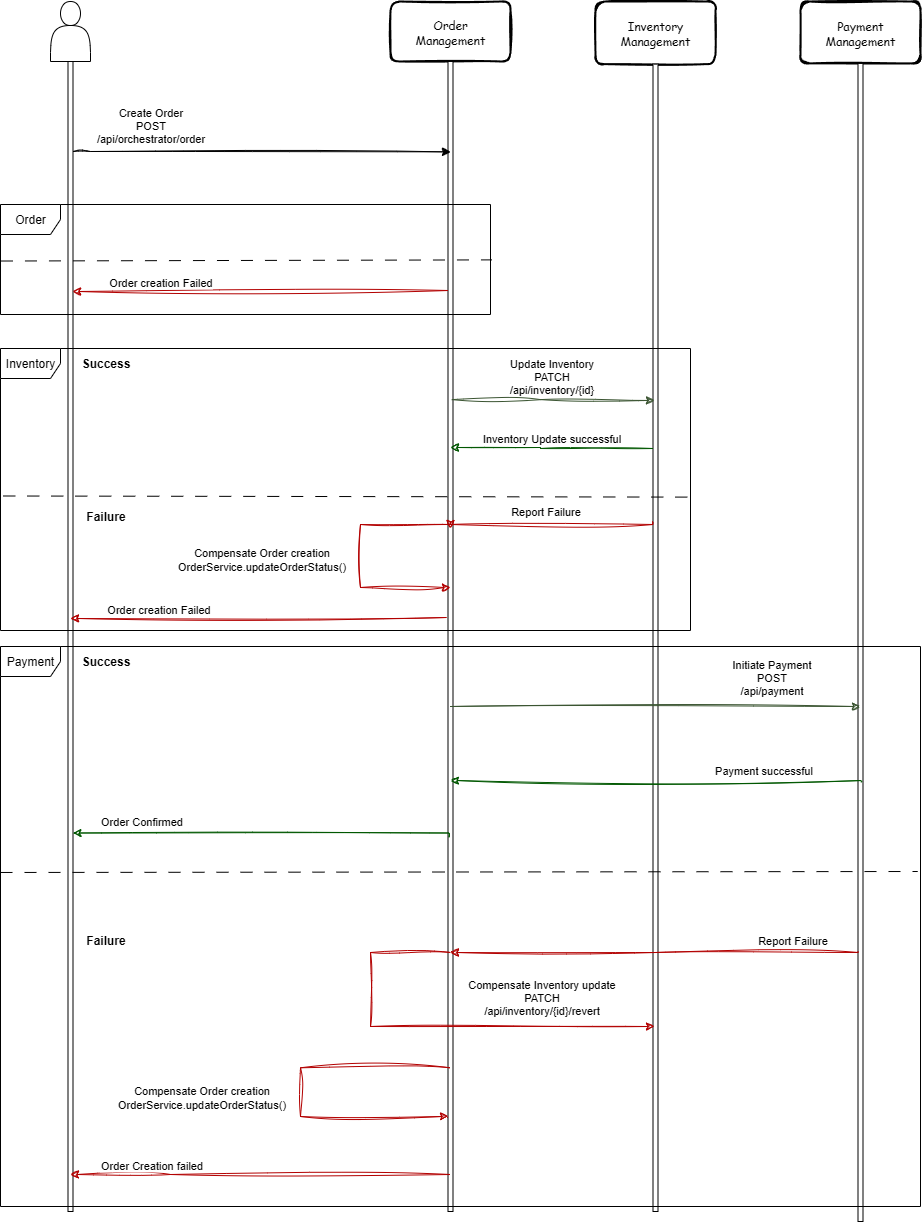

The diagram above was exported from draw.io. Its source (the exported page's mxGraphModel, read from the mxfile embedded in the PNG):
<mxGraphModel dx="971" dy="462" grid="1" gridSize="10" guides="1" tooltips="1" connect="1" arrows="1" fold="1" page="1" pageScale="1" pageWidth="850" pageHeight="1100" math="0" shadow="0">
  <root>
    <mxCell id="0" />
    <mxCell id="1" parent="0" />
    <mxCell id="xt_jgCa3uSc-XVImhlsq-1" value="" style="group;sketch=1;curveFitting=1;jiggle=2;" parent="1" vertex="1" connectable="0">
      <mxGeometry x="420" y="30" width="120" height="1210" as="geometry" />
    </mxCell>
    <mxCell id="xt_jgCa3uSc-XVImhlsq-2" value="Order&lt;br&gt;Management" style="rounded=1;whiteSpace=wrap;html=1;strokeWidth=2;fillWeight=4;hachureGap=8;hachureAngle=45;sketch=1;fontFamily=Comic Sans MS;" parent="xt_jgCa3uSc-XVImhlsq-1" vertex="1">
      <mxGeometry width="120" height="60" as="geometry" />
    </mxCell>
    <mxCell id="xt_jgCa3uSc-XVImhlsq-3" value="&lt;span style=&quot;color: rgba(0, 0, 0, 0); font-family: monospace; font-size: 0px; text-align: start; text-wrap-mode: nowrap;&quot;&gt;%3CmxGraphModel%3E%3Croot%3E%3CmxCell%20id%3D%220%22%2F%3E%3CmxCell%20id%3D%221%22%20parent%3D%220%22%2F%3E%3CmxCell%20id%3D%222%22%20value%3D%22%22%20style%3D%22rounded%3D0%3BwhiteSpace%3Dwrap%3Bhtml%3D1%3B%22%20vertex%3D%221%22%20parent%3D%221%22%3E%3CmxGeometry%20x%3D%22962.5%22%20y%3D%22120%22%20width%3D%225%22%20height%3D%22570%22%20as%3D%22geometry%22%2F%3E%3C%2FmxCell%3E%3C%2Froot%3E%3C%2FmxGraphModel%3E&lt;/span&gt;" style="rounded=0;whiteSpace=wrap;html=1;" parent="xt_jgCa3uSc-XVImhlsq-1" vertex="1">
      <mxGeometry x="57.5" y="60" width="5" height="1150" as="geometry" />
    </mxCell>
    <mxCell id="xt_jgCa3uSc-XVImhlsq-4" value="" style="group;sketch=1;curveFitting=1;jiggle=2;" parent="1" vertex="1" connectable="0">
      <mxGeometry x="830" y="30" width="120" height="1220" as="geometry" />
    </mxCell>
    <mxCell id="xt_jgCa3uSc-XVImhlsq-5" value="Payment&lt;br&gt;Management" style="rounded=1;whiteSpace=wrap;html=1;strokeWidth=2;fillWeight=4;hachureGap=8;hachureAngle=45;sketch=1;fontFamily=Comic Sans MS;" parent="xt_jgCa3uSc-XVImhlsq-4" vertex="1">
      <mxGeometry width="120" height="61.93214193214194" as="geometry" />
    </mxCell>
    <mxCell id="xt_jgCa3uSc-XVImhlsq-6" value="" style="rounded=0;whiteSpace=wrap;html=1;" parent="xt_jgCa3uSc-XVImhlsq-4" vertex="1">
      <mxGeometry x="57.5" y="61.92803418803419" width="5" height="1158.0719658119658" as="geometry" />
    </mxCell>
    <mxCell id="xt_jgCa3uSc-XVImhlsq-7" value="" style="group;sketch=1;curveFitting=1;jiggle=2;" parent="1" vertex="1" connectable="0">
      <mxGeometry x="625" y="30" width="280" height="1210" as="geometry" />
    </mxCell>
    <mxCell id="xt_jgCa3uSc-XVImhlsq-8" value="Inventory&lt;br&gt;Management" style="rounded=1;whiteSpace=wrap;html=1;strokeWidth=2;fillWeight=4;hachureGap=8;hachureAngle=45;sketch=1;fontFamily=Comic Sans MS;" parent="xt_jgCa3uSc-XVImhlsq-7" vertex="1">
      <mxGeometry width="120" height="62.608695652173914" as="geometry" />
    </mxCell>
    <mxCell id="xt_jgCa3uSc-XVImhlsq-9" value="" style="rounded=0;whiteSpace=wrap;html=1;" parent="xt_jgCa3uSc-XVImhlsq-7" vertex="1">
      <mxGeometry x="57.5" y="62.61" width="5" height="1147.39" as="geometry" />
    </mxCell>
    <mxCell id="xt_jgCa3uSc-XVImhlsq-10" style="edgeStyle=orthogonalEdgeStyle;rounded=0;orthogonalLoop=1;jettySize=auto;html=1;sketch=1;curveFitting=1;jiggle=2;fillColor=#6d8764;strokeColor=#3A5431;exitX=0.735;exitY=0.294;exitDx=0;exitDy=0;exitPerimeter=0;" parent="1" source="xt_jgCa3uSc-XVImhlsq-3" edge="1">
      <mxGeometry relative="1" as="geometry">
        <mxPoint x="490" y="437" as="sourcePoint" />
        <mxPoint x="684" y="429" as="targetPoint" />
        <Array as="points">
          <mxPoint x="570" y="428" />
        </Array>
      </mxGeometry>
    </mxCell>
    <mxCell id="xt_jgCa3uSc-XVImhlsq-11" value="Update Inventory&lt;br&gt;PATCH&lt;br&gt;/api/inventory/{id}" style="edgeLabel;html=1;align=center;verticalAlign=middle;resizable=0;points=[];" parent="xt_jgCa3uSc-XVImhlsq-10" vertex="1" connectable="0">
      <mxGeometry x="-0.0477" y="-3" relative="1" as="geometry">
        <mxPoint x="2" y="-27" as="offset" />
      </mxGeometry>
    </mxCell>
    <mxCell id="xt_jgCa3uSc-XVImhlsq-12" style="edgeStyle=orthogonalEdgeStyle;rounded=0;orthogonalLoop=1;jettySize=auto;html=1;sketch=1;curveFitting=1;jiggle=2;fillColor=#6d8764;strokeColor=#3A5431;" parent="1" edge="1">
      <mxGeometry relative="1" as="geometry">
        <mxPoint x="480" y="735" as="sourcePoint" />
        <mxPoint x="890" y="735" as="targetPoint" />
        <Array as="points" />
      </mxGeometry>
    </mxCell>
    <mxCell id="xt_jgCa3uSc-XVImhlsq-13" value="Initiate Payment&lt;br&gt;POST&lt;br&gt;/api/payment" style="edgeLabel;align=center;verticalAlign=middle;resizable=0;points=[];textShadow=0;labelBorderColor=none;html=1;" parent="xt_jgCa3uSc-XVImhlsq-12" vertex="1" connectable="0">
      <mxGeometry x="0.0249" y="-1" relative="1" as="geometry">
        <mxPoint x="110" y="-31" as="offset" />
      </mxGeometry>
    </mxCell>
    <mxCell id="xt_jgCa3uSc-XVImhlsq-14" value="" style="group" parent="1" vertex="1" connectable="0">
      <mxGeometry x="80" y="30" width="40" height="1210" as="geometry" />
    </mxCell>
    <mxCell id="xt_jgCa3uSc-XVImhlsq-15" value="" style="shape=actor;whiteSpace=wrap;html=1;" parent="xt_jgCa3uSc-XVImhlsq-14" vertex="1">
      <mxGeometry width="40" height="60" as="geometry" />
    </mxCell>
    <mxCell id="xt_jgCa3uSc-XVImhlsq-16" value="" style="rounded=0;whiteSpace=wrap;html=1;" parent="xt_jgCa3uSc-XVImhlsq-14" vertex="1">
      <mxGeometry x="17.5" y="60" width="5" height="1150" as="geometry" />
    </mxCell>
    <mxCell id="xt_jgCa3uSc-XVImhlsq-17" style="edgeStyle=orthogonalEdgeStyle;rounded=0;orthogonalLoop=1;jettySize=auto;html=1;sketch=1;curveFitting=1;jiggle=2;fillColor=#e51400;strokeColor=#B20000;" parent="1" edge="1">
      <mxGeometry relative="1" as="geometry">
        <mxPoint x="682.5" y="550" as="sourcePoint" />
        <mxPoint x="480" y="557" as="targetPoint" />
        <Array as="points">
          <mxPoint x="683" y="553" />
        </Array>
      </mxGeometry>
    </mxCell>
    <mxCell id="xt_jgCa3uSc-XVImhlsq-18" value="Report Failure" style="edgeLabel;html=1;align=center;verticalAlign=middle;resizable=0;points=[];" parent="xt_jgCa3uSc-XVImhlsq-17" vertex="1" connectable="0">
      <mxGeometry x="0.5204" y="1" relative="1" as="geometry">
        <mxPoint x="48" y="-15" as="offset" />
      </mxGeometry>
    </mxCell>
    <mxCell id="xt_jgCa3uSc-XVImhlsq-19" style="edgeStyle=orthogonalEdgeStyle;rounded=0;orthogonalLoop=1;jettySize=auto;html=1;sketch=1;curveFitting=1;jiggle=2;fillColor=#e51400;strokeColor=#B20000;" parent="1" edge="1">
      <mxGeometry relative="1" as="geometry">
        <mxPoint x="887.5" y="980" as="sourcePoint" />
        <mxPoint x="480" y="981" as="targetPoint" />
        <Array as="points">
          <mxPoint x="685" y="981" />
          <mxPoint x="478" y="981" />
        </Array>
      </mxGeometry>
    </mxCell>
    <mxCell id="xt_jgCa3uSc-XVImhlsq-20" value="Report Failure" style="edgeLabel;html=1;align=center;verticalAlign=middle;resizable=0;points=[];" parent="xt_jgCa3uSc-XVImhlsq-19" vertex="1" connectable="0">
      <mxGeometry x="-0.6972" y="-3" relative="1" as="geometry">
        <mxPoint x="-5" y="-10" as="offset" />
      </mxGeometry>
    </mxCell>
    <mxCell id="xt_jgCa3uSc-XVImhlsq-21" style="edgeStyle=orthogonalEdgeStyle;rounded=0;orthogonalLoop=1;jettySize=auto;html=1;sketch=1;curveFitting=1;jiggle=2;entryX=0.5;entryY=0.029;entryDx=0;entryDy=0;entryPerimeter=0;" parent="1" edge="1">
      <mxGeometry relative="1" as="geometry">
        <mxPoint x="103" y="180" as="sourcePoint" />
        <mxPoint x="480" y="180.35000000000036" as="targetPoint" />
        <Array as="points">
          <mxPoint x="120" y="181" />
        </Array>
      </mxGeometry>
    </mxCell>
    <mxCell id="xt_jgCa3uSc-XVImhlsq-22" value="Create Order&lt;br&gt;POST&lt;br&gt;/api/orchestrator/order" style="edgeLabel;html=1;align=center;verticalAlign=middle;resizable=0;points=[];" parent="xt_jgCa3uSc-XVImhlsq-21" vertex="1" connectable="0">
      <mxGeometry x="-0.14" y="-1" relative="1" as="geometry">
        <mxPoint x="-85" y="-28" as="offset" />
      </mxGeometry>
    </mxCell>
    <mxCell id="xt_jgCa3uSc-XVImhlsq-23" style="edgeStyle=orthogonalEdgeStyle;rounded=0;orthogonalLoop=1;jettySize=auto;html=1;fillColor=#e51400;strokeColor=#B20000;sketch=1;curveFitting=1;jiggle=2;" parent="1" edge="1">
      <mxGeometry relative="1" as="geometry">
        <mxPoint x="480" y="616" as="targetPoint" />
        <mxPoint x="480" y="553" as="sourcePoint" />
        <Array as="points">
          <mxPoint x="390" y="553" />
          <mxPoint x="390" y="616" />
        </Array>
      </mxGeometry>
    </mxCell>
    <mxCell id="xt_jgCa3uSc-XVImhlsq-24" value="Compensate Order creation&lt;br&gt;OrderService.updateOrderStatus()" style="edgeLabel;html=1;align=center;verticalAlign=middle;resizable=0;points=[];" parent="xt_jgCa3uSc-XVImhlsq-23" vertex="1" connectable="0">
      <mxGeometry x="0.4301" y="1" relative="1" as="geometry">
        <mxPoint x="-121" y="-28" as="offset" />
      </mxGeometry>
    </mxCell>
    <mxCell id="xt_jgCa3uSc-XVImhlsq-25" style="edgeStyle=orthogonalEdgeStyle;rounded=0;orthogonalLoop=1;jettySize=auto;html=1;entryX=0.924;entryY=0.2;entryDx=0;entryDy=0;entryPerimeter=0;fillColor=#e51400;strokeColor=#B20000;sketch=1;curveFitting=1;jiggle=2;" parent="1" target="xt_jgCa3uSc-XVImhlsq-16" edge="1">
      <mxGeometry relative="1" as="geometry">
        <mxPoint x="478" y="319" as="sourcePoint" />
        <mxPoint x="271.70000000000005" y="319.1999999999998" as="targetPoint" />
        <Array as="points">
          <mxPoint x="102" y="319" />
        </Array>
      </mxGeometry>
    </mxCell>
    <mxCell id="xt_jgCa3uSc-XVImhlsq-26" value="Order creation Failed" style="edgeLabel;html=1;align=center;verticalAlign=middle;resizable=0;points=[];" parent="xt_jgCa3uSc-XVImhlsq-25" vertex="1" connectable="0">
      <mxGeometry x="0.041" y="-2" relative="1" as="geometry">
        <mxPoint x="-92" y="-7" as="offset" />
      </mxGeometry>
    </mxCell>
    <mxCell id="xt_jgCa3uSc-XVImhlsq-27" style="edgeStyle=orthogonalEdgeStyle;rounded=0;orthogonalLoop=1;jettySize=auto;html=1;fillColor=#008a00;strokeColor=#005700;sketch=1;curveFitting=1;jiggle=2;" parent="1" edge="1">
      <mxGeometry relative="1" as="geometry">
        <mxPoint x="682.5" y="477" as="sourcePoint" />
        <mxPoint x="480" y="476" as="targetPoint" />
        <Array as="points">
          <mxPoint x="570" y="477" />
          <mxPoint x="570" y="476" />
        </Array>
      </mxGeometry>
    </mxCell>
    <mxCell id="xt_jgCa3uSc-XVImhlsq-28" value="Inventory Update successful" style="edgeLabel;html=1;align=center;verticalAlign=middle;resizable=0;points=[];" parent="xt_jgCa3uSc-XVImhlsq-27" vertex="1" connectable="0">
      <mxGeometry x="-0.3871" y="-1" relative="1" as="geometry">
        <mxPoint x="-40" y="-10" as="offset" />
      </mxGeometry>
    </mxCell>
    <mxCell id="xt_jgCa3uSc-XVImhlsq-29" style="edgeStyle=orthogonalEdgeStyle;rounded=0;orthogonalLoop=1;jettySize=auto;html=1;fillColor=#e51400;strokeColor=#B20000;sketch=1;curveFitting=1;jiggle=2;" parent="1" edge="1">
      <mxGeometry relative="1" as="geometry">
        <mxPoint x="480" y="981" as="sourcePoint" />
        <mxPoint x="684" y="1055" as="targetPoint" />
        <Array as="points">
          <mxPoint x="400" y="981" />
          <mxPoint x="400" y="1055" />
          <mxPoint x="684" y="1055" />
        </Array>
      </mxGeometry>
    </mxCell>
    <mxCell id="xt_jgCa3uSc-XVImhlsq-30" value="Compensate Inventory update&lt;br&gt;PATCH&lt;br&gt;/api/inventory/{id}/revert" style="edgeLabel;html=1;align=center;verticalAlign=middle;resizable=0;points=[];" parent="xt_jgCa3uSc-XVImhlsq-29" vertex="1" connectable="0">
      <mxGeometry x="0.6671" relative="1" as="geometry">
        <mxPoint x="-41" y="-30" as="offset" />
      </mxGeometry>
    </mxCell>
    <mxCell id="xt_jgCa3uSc-XVImhlsq-31" style="edgeStyle=orthogonalEdgeStyle;rounded=0;orthogonalLoop=1;jettySize=auto;html=1;fillColor=#008a00;strokeColor=#005700;sketch=1;curveFitting=1;jiggle=2;" parent="1" edge="1">
      <mxGeometry relative="1" as="geometry">
        <mxPoint x="891" y="811" as="sourcePoint" />
        <Array as="points">
          <mxPoint x="891" y="809" />
        </Array>
        <mxPoint x="480" y="809" as="targetPoint" />
      </mxGeometry>
    </mxCell>
    <mxCell id="xt_jgCa3uSc-XVImhlsq-32" value="Payment successful" style="edgeLabel;html=1;align=center;verticalAlign=middle;resizable=0;points=[];" parent="xt_jgCa3uSc-XVImhlsq-31" vertex="1" connectable="0">
      <mxGeometry x="0.1371" y="5" relative="1" as="geometry">
        <mxPoint x="134" y="-16" as="offset" />
      </mxGeometry>
    </mxCell>
    <mxCell id="xt_jgCa3uSc-XVImhlsq-33" style="edgeStyle=orthogonalEdgeStyle;rounded=0;orthogonalLoop=1;jettySize=auto;html=1;exitX=0.218;exitY=0.732;exitDx=0;exitDy=0;fillColor=#008a00;strokeColor=#005700;entryX=1;entryY=0.75;entryDx=0;entryDy=0;exitPerimeter=0;sketch=1;curveFitting=1;jiggle=2;" parent="1" edge="1">
      <mxGeometry relative="1" as="geometry">
        <mxPoint x="102.5" y="861.4999999999986" as="targetPoint" />
        <Array as="points">
          <mxPoint x="479" y="862" />
        </Array>
        <mxPoint x="478.59000000000015" y="865.8000000000002" as="sourcePoint" />
      </mxGeometry>
    </mxCell>
    <mxCell id="xt_jgCa3uSc-XVImhlsq-34" value="Order Confirmed" style="edgeLabel;html=1;align=center;verticalAlign=middle;resizable=0;points=[];" parent="xt_jgCa3uSc-XVImhlsq-33" vertex="1" connectable="0">
      <mxGeometry x="0.0376" y="-1" relative="1" as="geometry">
        <mxPoint x="-115" y="-11" as="offset" />
      </mxGeometry>
    </mxCell>
    <mxCell id="xt_jgCa3uSc-XVImhlsq-35" style="edgeStyle=orthogonalEdgeStyle;rounded=0;orthogonalLoop=1;jettySize=auto;html=1;exitX=0.357;exitY=0.875;exitDx=0;exitDy=0;exitPerimeter=0;fillColor=#e51400;strokeColor=#B20000;sketch=1;curveFitting=1;jiggle=2;" parent="1" source="xt_jgCa3uSc-XVImhlsq-3" edge="1">
      <mxGeometry relative="1" as="geometry">
        <mxPoint x="478" y="1145" as="targetPoint" />
        <mxPoint x="268.865" y="1095.65" as="sourcePoint" />
        <Array as="points">
          <mxPoint x="330" y="1096" />
          <mxPoint x="330" y="1145" />
        </Array>
      </mxGeometry>
    </mxCell>
    <mxCell id="xt_jgCa3uSc-XVImhlsq-36" value="&lt;span style=&quot;color: rgba(0, 0, 0, 0); font-family: monospace; font-size: 0px; text-align: start; background-color: rgb(236, 236, 236);&quot;&gt;%3CmxGraphModel%3E%3Croot%3E%3CmxCell%20id%3D%220%22%2F%3E%3CmxCell%20id%3D%221%22%20parent%3D%220%22%2F%3E%3CmxCell%20id%3D%222%22%20value%3D%22Compensate%20Order%20creation%26lt%3Bbr%26gt%3BOrderService.rollBackOrderCreation()%22%20style%3D%22edgeLabel%3Bhtml%3D1%3Balign%3Dcenter%3BverticalAlign%3Dmiddle%3Bresizable%3D0%3Bpoints%3D%5B%5D%3B%22%20vertex%3D%221%22%20connectable%3D%220%22%20parent%3D%221%22%3E%3CmxGeometry%20x%3D%22349.92857142857156%22%20y%3D%221530%22%20as%3D%22geometry%22%2F%3E%3C%2FmxCell%3E%3C%2Froot%3E%3C%2FmxGraphModel%3E&lt;/span&gt;" style="edgeLabel;html=1;align=center;verticalAlign=middle;resizable=0;points=[];" parent="xt_jgCa3uSc-XVImhlsq-35" vertex="1" connectable="0">
      <mxGeometry x="0.3793" relative="1" as="geometry">
        <mxPoint as="offset" />
      </mxGeometry>
    </mxCell>
    <mxCell id="xt_jgCa3uSc-XVImhlsq-37" value="Compensate Order creation&lt;br&gt;OrderService.updateOrderStatus()" style="edgeLabel;html=1;align=center;verticalAlign=middle;resizable=0;points=[];" parent="xt_jgCa3uSc-XVImhlsq-35" vertex="1" connectable="0">
      <mxGeometry x="0.4639" y="4" relative="1" as="geometry">
        <mxPoint x="-155" y="-16" as="offset" />
      </mxGeometry>
    </mxCell>
    <mxCell id="xt_jgCa3uSc-XVImhlsq-38" style="edgeStyle=orthogonalEdgeStyle;rounded=0;orthogonalLoop=1;jettySize=auto;html=1;sketch=1;curveFitting=1;jiggle=2;fillColor=#e51400;strokeColor=#B20000;" parent="1" edge="1">
      <mxGeometry relative="1" as="geometry">
        <mxPoint x="480" y="1203" as="sourcePoint" />
        <mxPoint x="100" y="1203" as="targetPoint" />
        <Array as="points">
          <mxPoint x="200" y="1203" />
          <mxPoint x="200" y="1203" />
        </Array>
      </mxGeometry>
    </mxCell>
    <mxCell id="xt_jgCa3uSc-XVImhlsq-39" value="Order Creation failed" style="edgeLabel;html=1;align=center;verticalAlign=middle;resizable=0;points=[];" parent="xt_jgCa3uSc-XVImhlsq-38" vertex="1" connectable="0">
      <mxGeometry x="0.6228" y="2" relative="1" as="geometry">
        <mxPoint x="8" y="-12" as="offset" />
      </mxGeometry>
    </mxCell>
    <mxCell id="xt_jgCa3uSc-XVImhlsq-40" value="Payment" style="shape=umlFrame;whiteSpace=wrap;html=1;pointerEvents=0;" parent="1" vertex="1">
      <mxGeometry x="30" y="675" width="920" height="560" as="geometry" />
    </mxCell>
    <mxCell id="xt_jgCa3uSc-XVImhlsq-41" value="Inventory" style="shape=umlFrame;whiteSpace=wrap;html=1;pointerEvents=0;" parent="1" vertex="1">
      <mxGeometry x="30" y="377" width="690" height="282" as="geometry" />
    </mxCell>
    <mxCell id="xt_jgCa3uSc-XVImhlsq-42" value="" style="endArrow=none;dashed=1;html=1;rounded=0;exitX=0.004;exitY=0.523;exitDx=0;exitDy=0;exitPerimeter=0;entryX=1;entryY=0.527;entryDx=0;entryDy=0;entryPerimeter=0;dashPattern=12 12;" parent="1" source="xt_jgCa3uSc-XVImhlsq-41" target="xt_jgCa3uSc-XVImhlsq-41" edge="1">
      <mxGeometry width="50" height="50" relative="1" as="geometry">
        <mxPoint x="50" y="514.1399999999999" as="sourcePoint" />
        <mxPoint x="540.9800000000002" y="513" as="targetPoint" />
      </mxGeometry>
    </mxCell>
    <mxCell id="xt_jgCa3uSc-XVImhlsq-43" value="" style="endArrow=none;dashed=1;html=1;rounded=0;exitX=0;exitY=0.578;exitDx=0;exitDy=0;exitPerimeter=0;entryX=0.997;entryY=0.576;entryDx=0;entryDy=0;entryPerimeter=0;dashPattern=12 12;" parent="1" edge="1">
      <mxGeometry width="50" height="50" relative="1" as="geometry">
        <mxPoint x="30" y="900.9799999999998" as="sourcePoint" />
        <mxPoint x="947.2399999999998" y="900.0000000000002" as="targetPoint" />
      </mxGeometry>
    </mxCell>
    <mxCell id="xt_jgCa3uSc-XVImhlsq-44" value="Order" style="shape=umlFrame;whiteSpace=wrap;html=1;pointerEvents=0;" parent="1" vertex="1">
      <mxGeometry x="30" y="233" width="490" height="110" as="geometry" />
    </mxCell>
    <mxCell id="xt_jgCa3uSc-XVImhlsq-45" value="" style="endArrow=none;dashed=1;html=1;rounded=0;exitX=0.003;exitY=0.708;exitDx=0;exitDy=0;exitPerimeter=0;entryX=1.005;entryY=0.702;entryDx=0;entryDy=0;entryPerimeter=0;dashPattern=12 12;" parent="1" edge="1">
      <mxGeometry width="50" height="50" relative="1" as="geometry">
        <mxPoint x="30.4699999999998" y="289.52" as="sourcePoint" />
        <mxPoint x="521.45" y="288.3800000000001" as="targetPoint" />
      </mxGeometry>
    </mxCell>
    <mxCell id="qdRPJhjL6unjc374Vw13-1" value="Success" style="text;html=1;align=center;verticalAlign=middle;resizable=0;points=[];autosize=1;strokeColor=none;fillColor=none;fontStyle=1" vertex="1" parent="1">
      <mxGeometry x="100" y="377" width="70" height="30" as="geometry" />
    </mxCell>
    <mxCell id="qdRPJhjL6unjc374Vw13-2" value="Failure" style="text;html=1;align=center;verticalAlign=middle;resizable=0;points=[];autosize=1;strokeColor=none;fillColor=none;fontStyle=1" vertex="1" parent="1">
      <mxGeometry x="105" y="530" width="60" height="30" as="geometry" />
    </mxCell>
    <mxCell id="qdRPJhjL6unjc374Vw13-3" value="Success" style="text;html=1;align=center;verticalAlign=middle;resizable=0;points=[];autosize=1;strokeColor=none;fillColor=none;fontStyle=1" vertex="1" parent="1">
      <mxGeometry x="100" y="675" width="70" height="30" as="geometry" />
    </mxCell>
    <mxCell id="qdRPJhjL6unjc374Vw13-4" value="Failure" style="text;html=1;align=center;verticalAlign=middle;resizable=0;points=[];autosize=1;strokeColor=none;fillColor=none;fontStyle=1" vertex="1" parent="1">
      <mxGeometry x="105" y="954" width="60" height="30" as="geometry" />
    </mxCell>
    <mxCell id="qdRPJhjL6unjc374Vw13-5" style="edgeStyle=orthogonalEdgeStyle;rounded=0;orthogonalLoop=1;jettySize=auto;html=1;entryX=0.924;entryY=0.2;entryDx=0;entryDy=0;entryPerimeter=0;fillColor=#e51400;strokeColor=#B20000;sketch=1;curveFitting=1;jiggle=2;" edge="1" parent="1">
      <mxGeometry relative="1" as="geometry">
        <mxPoint x="476" y="646" as="sourcePoint" />
        <mxPoint x="100" y="647" as="targetPoint" />
        <Array as="points">
          <mxPoint x="100" y="646" />
        </Array>
      </mxGeometry>
    </mxCell>
    <mxCell id="qdRPJhjL6unjc374Vw13-6" value="Order creation Failed" style="edgeLabel;html=1;align=center;verticalAlign=middle;resizable=0;points=[];" vertex="1" connectable="0" parent="qdRPJhjL6unjc374Vw13-5">
      <mxGeometry x="0.041" y="-2" relative="1" as="geometry">
        <mxPoint x="-92" y="-7" as="offset" />
      </mxGeometry>
    </mxCell>
  </root>
</mxGraphModel>